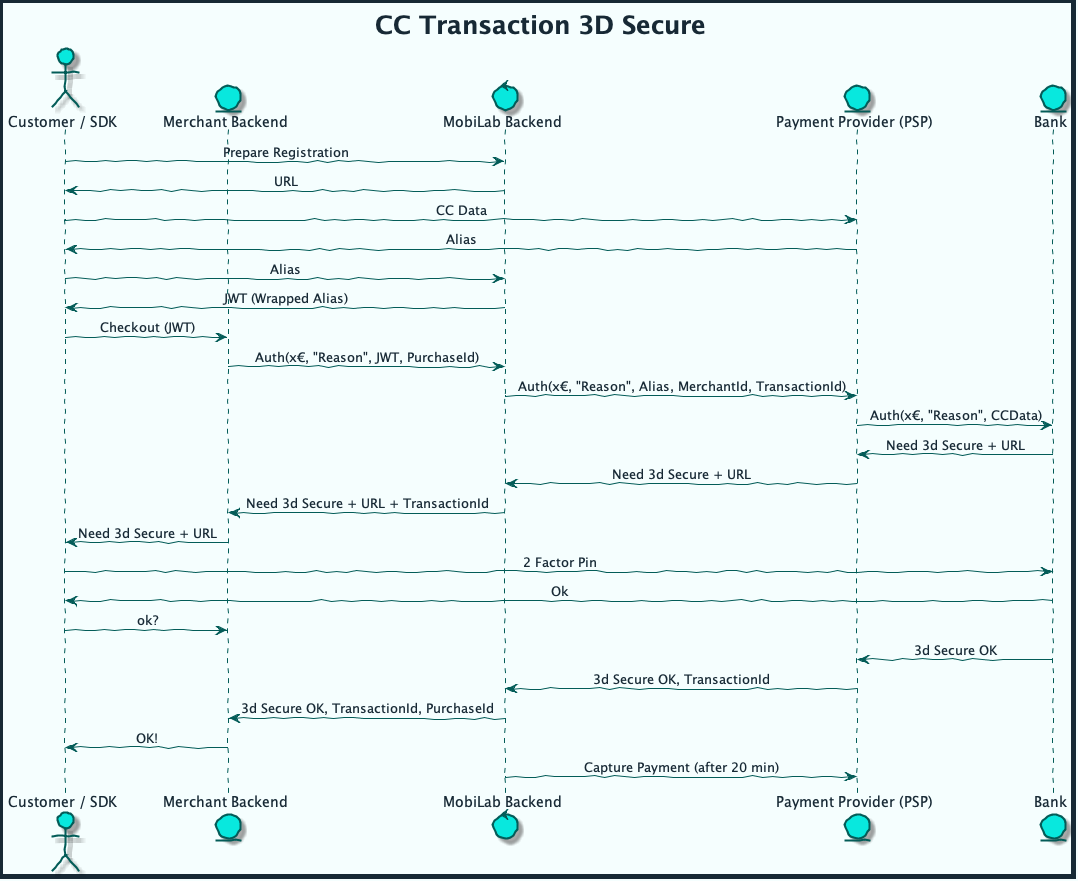

The diagram above was rendered by PlantUML. Its source (embedded in the PNG):
@startuml cc_transaction_3d



skinparam handwritten true
skinparam sequenceMessageAlign center
skinparam ActorBackgroundColor #08E8DE
skinparam ActorBorderColor #035C58
skinparam ActorFontColor #172935
skinparam ActorFontName Raleway
skinparam ArrowColor #035C58
skinparam ArrowFontColor #172935
skinparam ArrowFontName Raleway
skinparam BackgroundColor #F5FEFE
skinparam ClassAttributeFontColor #172935
skinparam ClassAttributeFontName Raleway
skinparam ClassBackgroundColor #08E8DE
skinparam ClassBorderColor #035C58
skinparam ClassFontColor #172935
skinparam ClassFontName Raleway
skinparam ClassHeaderBackgroundColor #9DF6F2
skinparam ComponentBackgroundColor #3AEDE5
skinparam ComponentBorderColor #035C58
skinparam ComponentFontColor #172935
skinparam ComponentFontName Raleway
skinparam ControlBackgroundColor #08E8DE
skinparam ControlBorderColor #035C58
skinparam ControlFontColor #172935
skinparam ControlFontName Raleway
skinparam DiagramBorderColor #172935
skinparam DiagramBorderThickness 5
skinparam EntityBackgroundColor #08E8DE
skinparam EntityBorderColor #035C58
skinparam EntityFontColor #172935
skinparam EntityFontName Raleway
skinparam PackageBackgroundColor #F5FEFE
skinparam PackageBorderColor #035C58
skinparam PackageFontColor #172935
skinparam PackageFontName Raleway
skinparam SequenceLifeLineBorderColor #035C58
skinparam SequenceTitleFontColor #172935
skinparam SequenceTitleFontName Raleway
skinparam SequenceTitleFontSize 25
skinparam TitleFontColor #172935
skinparam TitleFontName Raleway
skinparam TitleFontSize 25

title CC Transaction 3D Secure

actor "Customer / SDK" as User
entity "Merchant Backend" as MEC
control "MobiLab Backend" as MBE
entity "Payment Provider (PSP)" as PSP
entity "Bank" 

User -> MBE: Prepare Registration
MBE -> User: URL 

User -> PSP: CC Data
PSP -> User: Alias

User -> MBE: Alias
MBE -> User: JWT (Wrapped Alias)

User -> MEC: Checkout (JWT)
MEC -> MBE: Auth(x€, "Reason", JWT, PurchaseId)
MBE -> PSP: Auth(x€, "Reason", Alias, MerchantId, TransactionId)
PSP -> Bank: Auth(x€, "Reason", CCData)
Bank -> PSP: Need 3d Secure + URL
PSP -> MBE: Need 3d Secure + URL
MBE -> MEC: Need 3d Secure + URL + TransactionId
MEC -> User: Need 3d Secure + URL

User -> Bank: 2 Factor Pin
Bank -> User: Ok

User -> MEC: ok?
Bank -> PSP: 3d Secure OK
PSP -> MBE: 3d Secure OK, TransactionId
MBE -> MEC: 3d Secure OK, TransactionId, PurchaseId
MEC -> User: OK!


MBE -> PSP: Capture Payment (after 20 min)

@enduml